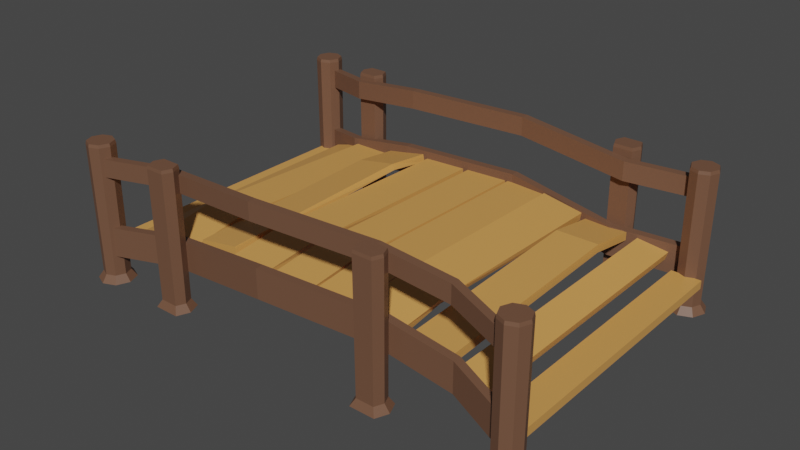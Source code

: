 # Source: PUENTE.blend  (saved by Blender 2.83.19; exported with 4.5.12 LTS)
import bpy
from mathutils import Matrix  # noqa: F401  (used for matrix-valued properties, if any)

bpy.ops.wm.read_factory_settings(use_empty=True)
scene = bpy.context.scene
scene.name = 'Scene'

# ---- collections
col_collection = bpy.data.collections.new('Collection'); scene.collection.children.link(col_collection)

# ---- materials (node trees are filled in below, after node groups)
mat_tablones = bpy.data.materials.new('tablones')
mat_tablones.alpha_threshold = 0.0
mat_tablones.use_transparent_shadow = False
mat_tablones.line_color = (0.0, 0.0, 0.0, 1.0)
mat_madera = bpy.data.materials.new('MADERA')
mat_madera.use_transparent_shadow = False

# ---- material node trees
mat_tablones.use_nodes = True; mat_tablones.node_tree.nodes.clear()
_N = mat_tablones.node_tree.nodes; _L = mat_tablones.node_tree.links
n0 = _N.new('ShaderNodeOutputMaterial'); n0.name = 'Material Output'; n0.location = (300, 300)
n1 = _N.new('ShaderNodeBsdfPrincipled'); n1.name = 'Principled BSDF'; n1.location = (10, 300)
n1.distribution = 'GGX'
n1.subsurface_method = 'BURLEY'
n1.inputs[0].default_value = (0.6795, 0.3278, 0.08866, 1.0)
n1.inputs[2].default_value = 0.4
n1.inputs[3].default_value = 1.45
n1.inputs[27].default_value = (0.0, 0.0, 0.0, 1.0)
n1.inputs[28].default_value = 1.0
_L.new(n1.outputs[0], n0.inputs[0])
n0.is_active_output = True
mat_madera.use_nodes = True; mat_madera.node_tree.nodes.clear()
_N = mat_madera.node_tree.nodes; _L = mat_madera.node_tree.links
n0 = _N.new('ShaderNodeBsdfPrincipled'); n0.name = 'Principled BSDF'; n0.location = (10, 300)
n0.distribution = 'GGX'
n0.subsurface_method = 'BURLEY'
n0.inputs[0].default_value = (0.1651, 0.08022, 0.04667, 1.0)
n0.inputs[3].default_value = 1.45
n0.inputs[27].default_value = (0.0, 0.0, 0.0, 1.0)
n0.inputs[28].default_value = 1.0
n1 = _N.new('ShaderNodeOutputMaterial'); n1.name = 'Material Output'; n1.location = (300, 300)
_L.new(n0.outputs[0], n1.inputs[0])
n1.is_active_output = True

# ---- world
world_world = bpy.data.worlds.new('World'); scene.world = world_world
world_world.use_nodes = True; world_world.node_tree.nodes.clear()
_N = world_world.node_tree.nodes; _L = world_world.node_tree.links
n0 = _N.new('ShaderNodeOutputWorld'); n0.name = 'World Output'; n0.location = (300, 300)
n1 = _N.new('ShaderNodeBackground'); n1.name = 'Background'; n1.location = (10, 300)
n1.inputs[0].default_value = (0.05088, 0.05088, 0.05088, 1.0)
_L.new(n1.outputs[0], n0.inputs[0])
n0.is_active_output = True
world_world.color = (0.05088, 0.05088, 0.05088)
world_world.use_sun_shadow = False
world_world.sun_shadow_jitter_overblur = 0.0

# ---- meshes
me_cylinder_001 = bpy.data.meshes.new('Cylinder.001')
me_cylinder_001.from_pydata([(1.165e-09, 0.1417, -0.545), (0.0, 0.1, 0.545), (0.1002, 0.1002, -0.545), (0.07071, 0.07071, 0.545), (0.1417, -6.194e-09, -0.545), (0.1, -4.371e-09, 0.545), (0.1002, -0.1002, -0.545), (0.07071, -0.07071, 0.545), (-1.122e-08, -0.1417, -0.545), (-8.742e-09, -0.1, 0.545), (-0.1002, -0.1002, -0.545), (-0.07071, -0.07071, 0.545), (-0.1417, 1.69e-09, -0.545), (-0.1, 1.192e-09, 0.545), (-0.1002, 0.1002, -0.545), (-0.07071, 0.07071, 0.545), (0.0, 0.1, -0.4876), (0.07071, 0.07071, -0.4876), (0.1, -4.371e-09, -0.4876), (0.07071, -0.07071, -0.4876), (-8.742e-09, -0.1, -0.4876), (-0.07071, -0.07071, -0.4876), (-0.1, 1.192e-09, -0.4876), (-0.07071, 0.07071, -0.4876), (1.491e-10, 0.1053, 0.5208), (0.07448, 0.07448, 0.5208), (0.1053, -4.604e-09, 0.5208), (0.07448, -0.07448, 0.5208), (-9.06e-09, -0.1053, 0.5208), (-0.07448, -0.07448, 0.5208), (-0.1053, 1.256e-09, 0.5208), (-0.07448, 0.07448, 0.5208), (3.44, 2.431, -0.545), (3.44, 2.39, 0.545), (3.541, 2.39, -0.545), (3.511, 2.36, 0.545), (3.582, 2.29, -0.545), (3.54, 2.29, 0.545), (3.541, 2.189, -0.545), (3.511, 2.219, 0.545), (3.44, 2.148, -0.545), (3.44, 2.19, 0.545), (3.34, 2.189, -0.545), (3.37, 2.219, 0.545), (3.299, 2.29, -0.545), (3.34, 2.29, 0.545), (3.34, 2.39, -0.545), (3.37, 2.36, 0.545), (3.44, 2.39, -0.4876), (3.511, 2.36, -0.4876), (3.54, 2.29, -0.4876), (3.511, 2.219, -0.4876), (3.44, 2.19, -0.4876), (3.37, 2.219, -0.4876), (3.34, 2.29, -0.4876), (3.37, 2.36, -0.4876), (3.44, 2.395, 0.5208), (3.515, 2.364, 0.5208), (3.546, 2.29, 0.5208), (3.515, 2.215, 0.5208), (3.44, 2.184, 0.5208), (3.366, 2.215, 0.5208), (3.335, 2.29, 0.5208), (3.366, 2.364, 0.5208), (3.526, 0.1, -0.545), (3.526, 0.05831, 0.545), (3.626, 0.05851, -0.545), (3.597, 0.02902, 0.545), (3.668, -0.04169, -0.545), (3.626, -0.04169, 0.545), (3.626, -0.1419, -0.545), (3.597, -0.1124, 0.545), (3.526, -0.1834, -0.545), (3.526, -0.1417, 0.545), (3.426, -0.1419, -0.545), (3.455, -0.1124, 0.545), (3.384, -0.04169, -0.545), (3.426, -0.04169, 0.545), (3.426, 0.05851, -0.545), (3.455, 0.02902, 0.545), (3.526, 0.05831, -0.4876), (3.597, 0.02902, -0.4876), (3.626, -0.04169, -0.4876), (3.597, -0.1124, -0.4876), (3.526, -0.1417, -0.4876), (3.455, -0.1124, -0.4876), (3.426, -0.04169, -0.4876), (3.455, 0.02902, -0.4876), (3.526, 0.06364, 0.5208), (3.6, 0.03279, 0.5208), (3.631, -0.04169, 0.5208), (3.6, -0.1162, 0.5208), (3.526, -0.147, 0.5208), (3.452, -0.1162, 0.5208), (3.421, -0.04169, 0.5208), (3.452, 0.03279, 0.5208), (0.9758, 2.237, -0.1752), (0.9758, 2.173, -0.1752), (3.406, 2.376, -0.3322), (3.406, 2.312, -0.3322), (0.9758, 2.237, 0.05356), (0.9758, 2.173, 0.05356), (3.406, 2.376, -0.1035), (3.406, 2.312, -0.1035), (2.839, 2.173, -0.05721), (2.839, 2.237, -0.286), (2.839, 2.237, -0.05721), (2.839, 2.173, -0.286), (1.945, 2.315, 0.06045), (1.945, 2.251, -0.1683), (1.945, 2.251, 0.06045), (1.945, 2.315, -0.1683), (0.413, 2.173, -0.2553), (0.413, 2.173, -0.02654), (0.413, 2.237, -0.2553), (0.413, 2.237, -0.02654), (-0.07946, 2.352, -0.3322), (-0.07946, 2.352, -0.1035), (-0.07946, 2.416, -0.3322), (-0.07946, 2.416, -0.1035), (1.044, 2.229, 0.3921), (1.044, 2.165, 0.3921), (3.474, 2.368, 0.292), (3.474, 2.304, 0.292), (1.044, 2.229, 0.5379), (1.044, 2.165, 0.5379), (3.474, 2.368, 0.4378), (3.474, 2.304, 0.4378), (2.907, 2.165, 0.4673), (2.907, 2.229, 0.3215), (2.907, 2.229, 0.4673), (2.907, 2.165, 0.3215), (2.013, 2.306, 0.5423), (2.013, 2.242, 0.3965), (2.013, 2.242, 0.5423), (2.013, 2.306, 0.3965), (0.481, 2.165, 0.3411), (0.481, 2.165, 0.4868), (0.481, 2.229, 0.3411), (0.481, 2.229, 0.4868), (-0.01145, 2.344, 0.292), (-0.01145, 2.344, 0.4378), (-0.01145, 2.408, 0.292), (-0.01145, 2.408, 0.4378), (2.482, 0.08196, -0.1752), (2.482, 0.146, -0.1752), (0.05209, -0.05749, -0.3322), (0.05209, 0.00654, -0.3322), (2.482, 0.08196, 0.05356), (2.482, 0.146, 0.05356), (0.05209, -0.05749, -0.1035), (0.05209, 0.00654, -0.1035), (0.6194, 0.146, -0.05721), (0.6194, 0.08196, -0.286), (0.6194, 0.08196, -0.05721), (0.6194, 0.146, -0.286), (1.513, 0.004055, 0.06045), (1.513, 0.06808, -0.1683), (1.513, 0.06808, 0.06045), (1.513, 0.004055, -0.1683), (3.045, 0.146, -0.2553), (3.045, 0.146, -0.02654), (3.045, 0.08196, -0.2553), (3.045, 0.08196, -0.02654), (3.538, -0.03342, -0.3322), (3.538, -0.03342, -0.1035), (3.538, -0.09745, -0.3322), (3.538, -0.09745, -0.1035), (2.461, 0.07318, 0.3916), (2.461, 0.1372, 0.3916), (0.03067, -0.06626, 0.2978), (0.03067, -0.002237, 0.2978), (2.461, 0.07318, 0.5283), (2.461, 0.1372, 0.5283), (0.03067, -0.06626, 0.4345), (0.03067, -0.002237, 0.4345), (0.598, 0.1372, 0.4621), (0.598, 0.07318, 0.3254), (0.598, 0.07318, 0.4621), (0.598, 0.1372, 0.3254), (1.491, -0.004722, 0.5325), (1.491, 0.0593, 0.3957), (1.491, 0.0593, 0.5325), (1.491, -0.004722, 0.3957), (3.024, 0.1372, 0.3437), (3.024, 0.1372, 0.4805), (3.024, 0.07318, 0.3437), (3.024, 0.07318, 0.4805), (3.516, -0.0422, 0.2978), (3.516, -0.0422, 0.4345), (3.516, -0.1062, 0.2978), (3.516, -0.1062, 0.4345), (-0.01374, 2.49, -0.545), (-0.01374, 2.448, 0.545), (0.08646, 2.449, -0.545), (0.05697, 2.419, 0.545), (0.128, 2.348, -0.545), (0.08626, 2.348, 0.545), (0.08646, 2.248, -0.545), (0.05697, 2.278, 0.545), (-0.01374, 2.207, -0.545), (-0.01374, 2.248, 0.545), (-0.1139, 2.248, -0.545), (-0.08445, 2.278, 0.545), (-0.1554, 2.348, -0.545), (-0.1137, 2.348, 0.545), (-0.1139, 2.449, -0.545), (-0.08445, 2.419, 0.545), (-0.01374, 2.448, -0.4876), (0.05697, 2.419, -0.4876), (0.08626, 2.348, -0.4876), (0.05697, 2.278, -0.4876), (-0.01374, 2.248, -0.4876), (-0.08445, 2.278, -0.4876), (-0.1137, 2.348, -0.4876), (-0.08445, 2.419, -0.4876), (-0.01374, 2.454, 0.5208), (0.06075, 2.423, 0.5208), (0.0916, 2.348, 0.5208), (0.06075, 2.274, 0.5208), (-0.01374, 2.243, 0.5208), (-0.08822, 2.274, 0.5208), (-0.1191, 2.348, 0.5208), (-0.08822, 2.423, 0.5208), (2.594, 0.1016, -0.545), (2.565, 0.07207, 0.545), (2.636, 0.001359, -0.545), (2.594, 0.001359, 0.545), (2.594, -0.09884, -0.545), (2.565, -0.06935, 0.545), (2.394, -0.09884, -0.545), (2.423, -0.06935, 0.545), (2.352, 0.001359, -0.545), (2.394, 0.001359, 0.545), (2.394, 0.1016, -0.545), (2.423, 0.07207, 0.545), (2.565, 0.07207, -0.4876), (2.594, 0.001359, -0.4876), (2.565, -0.06935, -0.4876), (2.423, -0.06935, -0.4876), (2.394, 0.001359, -0.4876), (2.423, 0.07207, -0.4876), (2.568, 0.07584, 0.5208), (2.599, 0.001359, 0.5208), (2.568, -0.07312, 0.5208), (2.419, -0.07312, 0.5208), (2.388, 0.001359, 0.5208), (2.419, 0.07584, 0.5208), (2.951, 2.412, -0.545), (2.922, 2.382, 0.545), (2.993, 2.312, -0.545), (2.951, 2.312, 0.545), (2.951, 2.211, -0.545), (2.922, 2.241, 0.545), (2.751, 2.211, -0.545), (2.78, 2.241, 0.545), (2.709, 2.312, -0.545), (2.751, 2.312, 0.545), (2.751, 2.412, -0.545), (2.78, 2.382, 0.545), (2.922, 2.382, -0.4876), (2.951, 2.312, -0.4876), (2.922, 2.241, -0.4876), (2.78, 2.241, -0.4876), (2.751, 2.312, -0.4876), (2.78, 2.382, -0.4876), (2.925, 2.386, 0.5208), (2.956, 2.312, 0.5208), (2.925, 2.237, 0.5208), (2.776, 2.237, 0.5208), (2.746, 2.312, 0.5208), (2.776, 2.386, 0.5208), (0.7684, 0.1016, -0.545), (0.7389, 0.07207, 0.545), (0.8099, 0.001359, -0.545), (0.7682, 0.001359, 0.545), (0.7684, -0.09884, -0.545), (0.7389, -0.06935, 0.545), (0.568, -0.09884, -0.545), (0.5975, -0.06935, 0.545), (0.5265, 0.001359, -0.545), (0.5682, 0.001359, 0.545), (0.568, 0.1016, -0.545), (0.5975, 0.07207, 0.545), (0.7389, 0.07207, -0.4876), (0.7682, 0.001359, -0.4876), (0.7389, -0.06935, -0.4876), (0.5975, -0.06935, -0.4876), (0.5682, 0.001359, -0.4876), (0.5975, 0.07207, -0.4876), (0.7427, 0.07584, 0.5208), (0.7735, 0.001359, 0.5208), (0.7427, -0.07312, 0.5208), (0.5937, -0.07312, 0.5208), (0.5628, 0.001359, 0.5208), (0.5937, 0.07584, 0.5208), (0.6286, 2.387, -0.545), (0.5991, 2.358, 0.545), (0.6701, 2.287, -0.545), (0.6284, 2.287, 0.545), (0.6286, 2.187, -0.545), (0.5991, 2.216, 0.545), (0.4282, 2.187, -0.545), (0.4576, 2.216, 0.545), (0.3866, 2.287, -0.545), (0.4284, 2.287, 0.545), (0.4282, 2.387, -0.545), (0.4576, 2.358, 0.545), (0.5991, 2.358, -0.4876), (0.6284, 2.287, -0.4876), (0.5991, 2.216, -0.4876), (0.4576, 2.216, -0.4876), (0.4284, 2.287, -0.4876), (0.4576, 2.358, -0.4876), (0.6028, 2.361, 0.5208), (0.6337, 2.287, 0.5208), (0.6028, 2.213, 0.5208), (0.4539, 2.213, 0.5208), (0.423, 2.287, 0.5208), (0.4539, 2.361, 0.5208)], [], [(24, 1, 3, 25), (25, 3, 5, 26), (26, 5, 7, 27), (27, 7, 9, 28), (28, 9, 11, 29), (29, 11, 13, 30), (3, 1, 15, 13, 11, 9, 7, 5), (30, 13, 15, 31), (31, 15, 1, 24), (0, 2, 4, 6, 8, 10, 12, 14), (14, 23, 16, 0), (12, 22, 23, 14), (10, 21, 22, 12), (8, 20, 21, 10), (6, 19, 20, 8), (4, 18, 19, 6), (2, 17, 18, 4), (0, 16, 17, 2), (23, 31, 24, 16), (22, 30, 31, 23), (21, 29, 30, 22), (20, 28, 29, 21), (19, 27, 28, 20), (18, 26, 27, 19), (17, 25, 26, 18), (16, 24, 25, 17), (56, 33, 35, 57), (57, 35, 37, 58), (58, 37, 39, 59), (59, 39, 41, 60), (60, 41, 43, 61), (61, 43, 45, 62), (35, 33, 47, 45, 43, 41, 39, 37), (62, 45, 47, 63), (63, 47, 33, 56), (32, 34, 36, 38, 40, 42, 44, 46), (46, 55, 48, 32), (44, 54, 55, 46), (42, 53, 54, 44), (40, 52, 53, 42), (38, 51, 52, 40), (36, 50, 51, 38), (34, 49, 50, 36), (32, 48, 49, 34), (55, 63, 56, 48), (54, 62, 63, 55), (53, 61, 62, 54), (52, 60, 61, 53), (51, 59, 60, 52), (50, 58, 59, 51), (49, 57, 58, 50), (48, 56, 57, 49), (88, 65, 67, 89), (89, 67, 69, 90), (90, 69, 71, 91), (91, 71, 73, 92), (92, 73, 75, 93), (93, 75, 77, 94), (67, 65, 79, 77, 75, 73, 71, 69), (94, 77, 79, 95), (95, 79, 65, 88), (64, 66, 68, 70, 72, 74, 76, 78), (78, 87, 80, 64), (76, 86, 87, 78), (74, 85, 86, 76), (72, 84, 85, 74), (70, 83, 84, 72), (68, 82, 83, 70), (66, 81, 82, 68), (64, 80, 81, 66), (87, 95, 88, 80), (86, 94, 95, 87), (85, 93, 94, 86), (84, 92, 93, 85), (83, 91, 92, 84), (82, 90, 91, 83), (81, 89, 90, 82), (80, 88, 89, 81), (105, 106, 102, 98), (99, 98, 102, 103), (110, 108, 100, 101), (104, 107, 99, 103), (107, 105, 98, 99), (101, 100, 115, 113), (109, 111, 105, 107), (110, 109, 107, 104), (103, 102, 106, 104), (111, 108, 106, 105), (96, 100, 108, 111), (101, 97, 109, 110), (97, 96, 111, 109), (104, 106, 108, 110), (115, 114, 118, 119), (97, 101, 113, 112), (100, 96, 114, 115), (96, 97, 112, 114), (117, 119, 118, 116), (114, 112, 116, 118), (113, 115, 119, 117), (112, 113, 117, 116), (129, 130, 126, 122), (123, 122, 126, 127), (134, 132, 124, 125), (128, 131, 123, 127), (131, 129, 122, 123), (125, 124, 139, 137), (133, 135, 129, 131), (134, 133, 131, 128), (127, 126, 130, 128), (135, 132, 130, 129), (120, 124, 132, 135), (125, 121, 133, 134), (121, 120, 135, 133), (128, 130, 132, 134), (139, 138, 142, 143), (121, 125, 137, 136), (124, 120, 138, 139), (120, 121, 136, 138), (141, 143, 142, 140), (138, 136, 140, 142), (137, 139, 143, 141), (136, 137, 141, 140), (153, 154, 150, 146), (147, 146, 150, 151), (158, 156, 148, 149), (152, 155, 147, 151), (155, 153, 146, 147), (149, 148, 163, 161), (157, 159, 153, 155), (158, 157, 155, 152), (151, 150, 154, 152), (159, 156, 154, 153), (144, 148, 156, 159), (149, 145, 157, 158), (145, 144, 159, 157), (152, 154, 156, 158), (163, 162, 166, 167), (145, 149, 161, 160), (148, 144, 162, 163), (144, 145, 160, 162), (165, 167, 166, 164), (162, 160, 164, 166), (161, 163, 167, 165), (160, 161, 165, 164), (177, 178, 174, 170), (171, 170, 174, 175), (182, 180, 172, 173), (176, 179, 171, 175), (179, 177, 170, 171), (173, 172, 187, 185), (181, 183, 177, 179), (182, 181, 179, 176), (175, 174, 178, 176), (183, 180, 178, 177), (168, 172, 180, 183), (173, 169, 181, 182), (169, 168, 183, 181), (176, 178, 180, 182), (187, 186, 190, 191), (169, 173, 185, 184), (172, 168, 186, 187), (168, 169, 184, 186), (189, 191, 190, 188), (186, 184, 188, 190), (185, 187, 191, 189), (184, 185, 189, 188), (216, 193, 195, 217), (217, 195, 197, 218), (218, 197, 199, 219), (219, 199, 201, 220), (220, 201, 203, 221), (221, 203, 205, 222), (195, 193, 207, 205, 203, 201, 199, 197), (222, 205, 207, 223), (223, 207, 193, 216), (192, 194, 196, 198, 200, 202, 204, 206), (206, 215, 208, 192), (204, 214, 215, 206), (202, 213, 214, 204), (200, 212, 213, 202), (198, 211, 212, 200), (196, 210, 211, 198), (194, 209, 210, 196), (192, 208, 209, 194), (215, 223, 216, 208), (214, 222, 223, 215), (213, 221, 222, 214), (212, 220, 221, 213), (211, 219, 220, 212), (210, 218, 219, 211), (209, 217, 218, 210), (208, 216, 217, 209), (241, 236, 224, 234), (242, 225, 227, 243), (243, 227, 229, 244), (247, 235, 225, 242), (245, 231, 233, 246), (225, 235, 233, 231, 229, 227), (246, 233, 235, 247), (224, 226, 228, 230, 232, 234), (247, 242, 236, 241), (232, 240, 241, 234), (230, 239, 240, 232), (238, 244, 245, 239), (226, 237, 238, 228), (224, 236, 237, 226), (240, 246, 247, 241), (239, 245, 246, 240), (229, 231, 245, 244), (237, 243, 244, 238), (236, 242, 243, 237), (228, 238, 239, 230), (265, 260, 248, 258), (266, 249, 251, 267), (267, 251, 253, 268), (271, 259, 249, 266), (269, 255, 257, 270), (249, 259, 257, 255, 253, 251), (270, 257, 259, 271), (248, 250, 252, 254, 256, 258), (271, 266, 260, 265), (256, 264, 265, 258), (254, 263, 264, 256), (262, 268, 269, 263), (250, 261, 262, 252), (248, 260, 261, 250), (264, 270, 271, 265), (263, 269, 270, 264), (253, 255, 269, 268), (261, 267, 268, 262), (260, 266, 267, 261), (252, 262, 263, 254), (289, 284, 272, 282), (290, 273, 275, 291), (291, 275, 277, 292), (295, 283, 273, 290), (293, 279, 281, 294), (273, 283, 281, 279, 277, 275), (294, 281, 283, 295), (272, 274, 276, 278, 280, 282), (295, 290, 284, 289), (280, 288, 289, 282), (278, 287, 288, 280), (286, 292, 293, 287), (274, 285, 286, 276), (272, 284, 285, 274), (288, 294, 295, 289), (287, 293, 294, 288), (277, 279, 293, 292), (285, 291, 292, 286), (284, 290, 291, 285), (276, 286, 287, 278), (313, 308, 296, 306), (314, 297, 299, 315), (315, 299, 301, 316), (319, 307, 297, 314), (317, 303, 305, 318), (297, 307, 305, 303, 301, 299), (318, 305, 307, 319), (296, 298, 300, 302, 304, 306), (319, 314, 308, 313), (304, 312, 313, 306), (302, 311, 312, 304), (310, 316, 317, 311), (298, 309, 310, 300), (296, 308, 309, 298), (312, 318, 319, 313), (311, 317, 318, 312), (301, 303, 317, 316), (309, 315, 316, 310), (308, 314, 315, 309), (300, 310, 311, 302)])
me_cylinder_001.polygons.foreach_set('material_index', [1, 1, 1, 1, 1, 1, 1, 1, 1, 1, 1, 1, 1, 1, 1, 1, 1, 1, 1, 1, 1, 1, 1, 1, 1, 1, 1, 1, 1, 1, 1, 1, 1, 1, 1, 1, 1, 1, 1, 1, 1, 1, 1, 1, 1, 1, 1, 1, 1, 1, 1, 1, 1, 1, 1, 1, 1, 1, 1, 1, 1, 1, 1, 1, 1, 1, 1, 1, 1, 1, 1, 1, 1, 1, 1, 1, 1, 1, 1, 1, 1, 1, 1, 1, 1, 1, 1, 1, 1, 1, 1, 1, 1, 1, 1, 1, 1, 1, 1, 1, 1, 1, 1, 1, 1, 1, 1, 1, 1, 1, 1, 1, 1, 1, 1, 1, 1, 1, 1, 1, 1, 1, 1, 1, 1, 1, 1, 1, 1, 1, 1, 1, 1, 1, 1, 1, 1, 1, 1, 1, 1, 1, 1, 1, 1, 1, 1, 1, 1, 1, 1, 1, 1, 1, 1, 1, 1, 1, 1, 1, 1, 1, 1, 1, 1, 1, 1, 1, 1, 1, 1, 1, 1, 1, 1, 1, 1, 1, 1, 1, 1, 1, 1, 1, 1, 1, 1, 1, 1, 1, 1, 1, 1, 1, 1, 1, 1, 1, 1, 1, 1, 1, 1, 1, 1, 1, 1, 1, 1, 1, 1, 1, 1, 1, 1, 1, 1, 1, 1, 1, 1, 1, 1, 1, 1, 1, 1, 1, 1, 1, 1, 1, 1, 1, 1, 1, 1, 1, 1, 1, 1, 1, 1, 1, 1, 1, 1, 1, 1, 1, 1, 1, 1, 1, 1, 1, 1, 1, 1, 1, 1, 1, 1, 1, 1, 1, 1, 1, 1, 1, 1, 1])
_uv = me_cylinder_001.uv_layers.new(name='UVMap')
_uv.uv.foreach_set('vector', [1.0, 0.9889, 1.0, 1.0, 0.875, 1.0, 0.875, 0.9889, 0.875, 0.9889, 0.875, 1.0, 0.75, 1.0, 0.75, 0.9889, 0.75, 0.9889, 0.75, 1.0, 0.625, 1.0, 0.625, 0.9889, 0.625, 0.9889, 0.625, 1.0, 0.5, 1.0, 0.5, 0.9889, 0.5, 0.9889, 0.5, 1.0, 0.375, 1.0, 0.375, 0.9889, 0.375, 0.9889, 0.375, 1.0, 0.25, 1.0, 0.25, 0.9889, 0.4197, 0.4197, 0.25, 0.49, 0.08029, 0.4197, 0.01, 0.25, 0.08029, 0.08029, 0.25, 0.01, 0.4197, 0.08029, 0.49, 0.25, 0.25, 0.9889, 0.25, 1.0, 0.125, 1.0, 0.125, 0.9889, 0.125, 0.9889, 0.125, 1.0, 0.0, 1.0, 0.0, 0.9889, 0.75, 0.49, 0.9197, 0.4197, 0.99, 0.25, 0.9197, 0.08029, 0.75, 0.01, 0.5803, 0.08029, 0.51, 0.25, 0.5803, 0.4197, 0.125, 0.5, 0.125, 0.5264, 0.0, 0.5264, 0.0, 0.5, 0.25, 0.5, 0.25, 0.5264, 0.125, 0.5264, 0.125, 0.5, 0.375, 0.5, 0.375, 0.5264, 0.25, 0.5264, 0.25, 0.5, 0.5, 0.5, 0.5, 0.5264, 0.375, 0.5264, 0.375, 0.5, 0.625, 0.5, 0.625, 0.5264, 0.5, 0.5264, 0.5, 0.5, 0.75, 0.5, 0.75, 0.5264, 0.625, 0.5264, 0.625, 0.5, 0.875, 0.5, 0.875, 0.5264, 0.75, 0.5264, 0.75, 0.5, 1.0, 0.5, 1.0, 0.5264, 0.875, 0.5264, 0.875, 0.5, 0.125, 0.5264, 0.125, 0.9889, 0.0, 0.9889, 0.0, 0.5264, 0.25, 0.5264, 0.25, 0.9889, 0.125, 0.9889, 0.125, 0.5264, 0.375, 0.5264, 0.375, 0.9889, 0.25, 0.9889, 0.25, 0.5264, 0.5, 0.5264, 0.5, 0.9889, 0.375, 0.9889, 0.375, 0.5264, 0.625, 0.5264, 0.625, 0.9889, 0.5, 0.9889, 0.5, 0.5264, 0.75, 0.5264, 0.75, 0.9889, 0.625, 0.9889, 0.625, 0.5264, 0.875, 0.5264, 0.875, 0.9889, 0.75, 0.9889, 0.75, 0.5264, 1.0, 0.5264, 1.0, 0.9889, 0.875, 0.9889, 0.875, 0.5264, 1.0, 0.9889, 1.0, 1.0, 0.875, 1.0, 0.875, 0.9889, 0.875, 0.9889, 0.875, 1.0, 0.75, 1.0, 0.75, 0.9889, 0.75, 0.9889, 0.75, 1.0, 0.625, 1.0, 0.625, 0.9889, 0.625, 0.9889, 0.625, 1.0, 0.5, 1.0, 0.5, 0.9889, 0.5, 0.9889, 0.5, 1.0, 0.375, 1.0, 0.375, 0.9889, 0.375, 0.9889, 0.375, 1.0, 0.25, 1.0, 0.25, 0.9889, 0.4197, 0.4197, 0.25, 0.49, 0.08029, 0.4197, 0.01, 0.25, 0.08029, 0.08029, 0.25, 0.01, 0.4197, 0.08029, 0.49, 0.25, 0.25, 0.9889, 0.25, 1.0, 0.125, 1.0, 0.125, 0.9889, 0.125, 0.9889, 0.125, 1.0, 0.0, 1.0, 0.0, 0.9889, 0.75, 0.49, 0.9197, 0.4197, 0.99, 0.25, 0.9197, 0.08029, 0.75, 0.01, 0.5803, 0.08029, 0.51, 0.25, 0.5803, 0.4197, 0.125, 0.5, 0.125, 0.5264, 0.0, 0.5264, 0.0, 0.5, 0.25, 0.5, 0.25, 0.5264, 0.125, 0.5264, 0.125, 0.5, 0.375, 0.5, 0.375, 0.5264, 0.25, 0.5264, 0.25, 0.5, 0.5, 0.5, 0.5, 0.5264, 0.375, 0.5264, 0.375, 0.5, 0.625, 0.5, 0.625, 0.5264, 0.5, 0.5264, 0.5, 0.5, 0.75, 0.5, 0.75, 0.5264, 0.625, 0.5264, 0.625, 0.5, 0.875, 0.5, 0.875, 0.5264, 0.75, 0.5264, 0.75, 0.5, 1.0, 0.5, 1.0, 0.5264, 0.875, 0.5264, 0.875, 0.5, 0.125, 0.5264, 0.125, 0.9889, 0.0, 0.9889, 0.0, 0.5264, 0.25, 0.5264, 0.25, 0.9889, 0.125, 0.9889, 0.125, 0.5264, 0.375, 0.5264, 0.375, 0.9889, 0.25, 0.9889, 0.25, 0.5264, 0.5, 0.5264, 0.5, 0.9889, 0.375, 0.9889, 0.375, 0.5264, 0.625, 0.5264, 0.625, 0.9889, 0.5, 0.9889, 0.5, 0.5264, 0.75, 0.5264, 0.75, 0.9889, 0.625, 0.9889, 0.625, 0.5264, 0.875, 0.5264, 0.875, 0.9889, 0.75, 0.9889, 0.75, 0.5264, 1.0, 0.5264, 1.0, 0.9889, 0.875, 0.9889, 0.875, 0.5264, 1.0, 0.9889, 1.0, 1.0, 0.875, 1.0, 0.875, 0.9889, 0.875, 0.9889, 0.875, 1.0, 0.75, 1.0, 0.75, 0.9889, 0.75, 0.9889, 0.75, 1.0, 0.625, 1.0, 0.625, 0.9889, 0.625, 0.9889, 0.625, 1.0, 0.5, 1.0, 0.5, 0.9889, 0.5, 0.9889, 0.5, 1.0, 0.375, 1.0, 0.375, 0.9889, 0.375, 0.9889, 0.375, 1.0, 0.25, 1.0, 0.25, 0.9889, 0.4197, 0.4197, 0.25, 0.49, 0.08029, 0.4197, 0.01, 0.25, 0.08029, 0.08029, 0.25, 0.01, 0.4197, 0.08029, 0.49, 0.25, 0.25, 0.9889, 0.25, 1.0, 0.125, 1.0, 0.125, 0.9889, 0.125, 0.9889, 0.125, 1.0, 0.0, 1.0, 0.0, 0.9889, 0.75, 0.49, 0.9197, 0.4197, 0.99, 0.25, 0.9197, 0.08029, 0.75, 0.01, 0.5803, 0.08029, 0.51, 0.25, 0.5803, 0.4197, 0.125, 0.5, 0.125, 0.5264, 0.0, 0.5264, 0.0, 0.5, 0.25, 0.5, 0.25, 0.5264, 0.125, 0.5264, 0.125, 0.5, 0.375, 0.5, 0.375, 0.5264, 0.25, 0.5264, 0.25, 0.5, 0.5, 0.5, 0.5, 0.5264, 0.375, 0.5264, 0.375, 0.5, 0.625, 0.5, 0.625, 0.5264, 0.5, 0.5264, 0.5, 0.5, 0.75, 0.5, 0.75, 0.5264, 0.625, 0.5264, 0.625, 0.5, 0.875, 0.5, 0.875, 0.5264, 0.75, 0.5264, 0.75, 0.5, 1.0, 0.5, 1.0, 0.5264, 0.875, 0.5264, 0.875, 0.5, 0.125, 0.5264, 0.125, 0.9889, 0.0, 0.9889, 0.0, 0.5264, 0.25, 0.5264, 0.25, 0.9889, 0.125, 0.9889, 0.125, 0.5264, 0.375, 0.5264, 0.375, 0.9889, 0.25, 0.9889, 0.25, 0.5264, 0.5, 0.5264, 0.5, 0.9889, 0.375, 0.9889, 0.375, 0.5264, 0.625, 0.5264, 0.625, 0.9889, 0.5, 0.9889, 0.5, 0.5264, 0.75, 0.5264, 0.75, 0.9889, 0.625, 0.9889, 0.625, 0.5264, 0.875, 0.5264, 0.875, 0.9889, 0.75, 0.9889, 0.75, 0.5264, 1.0, 0.5264, 1.0, 0.9889, 0.875, 0.9889, 0.875, 0.5264, 0.625, 0.6635, 0.875, 0.6635, 0.875, 0.75, 0.625, 0.75, 0.375, 0.75, 0.625, 0.75, 0.625, 1.0, 0.375, 1.0, 0.375, 0.1884, 0.625, 0.1884, 0.625, 0.25, 0.375, 0.25, 0.125, 0.6635, 0.375, 0.6635, 0.375, 0.75, 0.125, 0.75, 0.375, 0.6635, 0.625, 0.6635, 0.625, 0.75, 0.375, 0.75, 0.375, 0.25, 0.625, 0.25, 0.625, 0.25, 0.375, 0.25, 0.375, 0.5616, 0.625, 0.5616, 0.625, 0.6635, 0.375, 0.6635, 0.125, 0.5616, 0.375, 0.5616, 0.375, 0.6635, 0.125, 0.6635, 0.375, 0.0, 0.625, 0.0, 0.625, 0.08646, 0.375, 0.08646, 0.625, 0.5616, 0.875, 0.5616, 0.875, 0.6635, 0.625, 0.6635, 0.625, 0.5, 0.875, 0.5, 0.875, 0.5616, 0.625, 0.5616, 0.125, 0.5, 0.375, 0.5, 0.375, 0.5616, 0.125, 0.5616, 0.375, 0.5, 0.625, 0.5, 0.625, 0.5616, 0.375, 0.5616, 0.375, 0.08646, 0.625, 0.08646, 0.625, 0.1884, 0.375, 0.1884, 0.875, 0.5, 0.625, 0.5, 0.625, 0.5, 0.875, 0.5, 0.375, 0.5, 0.125, 0.5, 0.125, 0.5, 0.375, 0.5, 0.875, 0.5, 0.625, 0.5, 0.625, 0.5, 0.875, 0.5, 0.625, 0.5, 0.375, 0.5, 0.375, 0.5, 0.625, 0.5, 0.375, 0.25, 0.625, 0.25, 0.625, 0.5, 0.375, 0.5, 0.625, 0.5, 0.375, 0.5, 0.375, 0.5, 0.625, 0.5, 0.375, 0.25, 0.625, 0.25, 0.625, 0.25, 0.375, 0.25, 0.375, 0.5, 0.125, 0.5, 0.125, 0.5, 0.375, 0.5, 0.625, 0.6635, 0.875, 0.6635, 0.875, 0.75, 0.625, 0.75, 0.375, 0.75, 0.625, 0.75, 0.625, 1.0, 0.375, 1.0, 0.375, 0.1884, 0.625, 0.1884, 0.625, 0.25, 0.375, 0.25, 0.125, 0.6635, 0.375, 0.6635, 0.375, 0.75, 0.125, 0.75, 0.375, 0.6635, 0.625, 0.6635, 0.625, 0.75, 0.375, 0.75, 0.375, 0.25, 0.625, 0.25, 0.625, 0.25, 0.375, 0.25, 0.375, 0.5616, 0.625, 0.5616, 0.625, 0.6635, 0.375, 0.6635, 0.125, 0.5616, 0.375, 0.5616, 0.375, 0.6635, 0.125, 0.6635, 0.375, 0.0, 0.625, 0.0, 0.625, 0.08646, 0.375, 0.08646, 0.625, 0.5616, 0.875, 0.5616, 0.875, 0.6635, 0.625, 0.6635, 0.625, 0.5, 0.875, 0.5, 0.875, 0.5616, 0.625, 0.5616, 0.125, 0.5, 0.375, 0.5, 0.375, 0.5616, 0.125, 0.5616, 0.375, 0.5, 0.625, 0.5, 0.625, 0.5616, 0.375, 0.5616, 0.375, 0.08646, 0.625, 0.08646, 0.625, 0.1884, 0.375, 0.1884, 0.875, 0.5, 0.625, 0.5, 0.625, 0.5, 0.875, 0.5, 0.375, 0.5, 0.125, 0.5, 0.125, 0.5, 0.375, 0.5, 0.875, 0.5, 0.625, 0.5, 0.625, 0.5, 0.875, 0.5, 0.625, 0.5, 0.375, 0.5, 0.375, 0.5, 0.625, 0.5, 0.375, 0.25, 0.625, 0.25, 0.625, 0.5, 0.375, 0.5, 0.625, 0.5, 0.375, 0.5, 0.375, 0.5, 0.625, 0.5, 0.375, 0.25, 0.625, 0.25, 0.625, 0.25, 0.375, 0.25, 0.375, 0.5, 0.125, 0.5, 0.125, 0.5, 0.375, 0.5, 0.625, 0.6635, 0.875, 0.6635, 0.875, 0.75, 0.625, 0.75, 0.375, 0.75, 0.625, 0.75, 0.625, 1.0, 0.375, 1.0, 0.375, 0.1884, 0.625, 0.1884, 0.625, 0.25, 0.375, 0.25, 0.125, 0.6635, 0.375, 0.6635, 0.375, 0.75, 0.125, 0.75, 0.375, 0.6635, 0.625, 0.6635, 0.625, 0.75, 0.375, 0.75, 0.375, 0.25, 0.625, 0.25, 0.625, 0.25, 0.375, 0.25, 0.375, 0.5616, 0.625, 0.5616, 0.625, 0.6635, 0.375, 0.6635, 0.125, 0.5616, 0.375, 0.5616, 0.375, 0.6635, 0.125, 0.6635, 0.375, 0.0, 0.625, 0.0, 0.625, 0.08646, 0.375, 0.08646, 0.625, 0.5616, 0.875, 0.5616, 0.875, 0.6635, 0.625, 0.6635, 0.625, 0.5, 0.875, 0.5, 0.875, 0.5616, 0.625, 0.5616, 0.125, 0.5, 0.375, 0.5, 0.375, 0.5616, 0.125, 0.5616, 0.375, 0.5, 0.625, 0.5, 0.625, 0.5616, 0.375, 0.5616, 0.375, 0.08646, 0.625, 0.08646, 0.625, 0.1884, 0.375, 0.1884, 0.875, 0.5, 0.625, 0.5, 0.625, 0.5, 0.875, 0.5, 0.375, 0.5, 0.125, 0.5, 0.125, 0.5, 0.375, 0.5, 0.875, 0.5, 0.625, 0.5, 0.625, 0.5, 0.875, 0.5, 0.625, 0.5, 0.375, 0.5, 0.375, 0.5, 0.625, 0.5, 0.375, 0.25, 0.625, 0.25, 0.625, 0.5, 0.375, 0.5, 0.625, 0.5, 0.375, 0.5, 0.375, 0.5, 0.625, 0.5, 0.375, 0.25, 0.625, 0.25, 0.625, 0.25, 0.375, 0.25, 0.375, 0.5, 0.125, 0.5, 0.125, 0.5, 0.375, 0.5, 0.625, 0.6635, 0.875, 0.6635, 0.875, 0.75, 0.625, 0.75, 0.375, 0.75, 0.625, 0.75, 0.625, 1.0, 0.375, 1.0, 0.375, 0.1884, 0.625, 0.1884, 0.625, 0.25, 0.375, 0.25, 0.125, 0.6635, 0.375, 0.6635, 0.375, 0.75, 0.125, 0.75, 0.375, 0.6635, 0.625, 0.6635, 0.625, 0.75, 0.375, 0.75, 0.375, 0.25, 0.625, 0.25, 0.625, 0.25, 0.375, 0.25, 0.375, 0.5616, 0.625, 0.5616, 0.625, 0.6635, 0.375, 0.6635, 0.125, 0.5616, 0.375, 0.5616, 0.375, 0.6635, 0.125, 0.6635, 0.375, 0.0, 0.625, 0.0, 0.625, 0.08646, 0.375, 0.08646, 0.625, 0.5616, 0.875, 0.5616, 0.875, 0.6635, 0.625, 0.6635, 0.625, 0.5, 0.875, 0.5, 0.875, 0.5616, 0.625, 0.5616, 0.125, 0.5, 0.375, 0.5, 0.375, 0.5616, 0.125, 0.5616, 0.375, 0.5, 0.625, 0.5, 0.625, 0.5616, 0.375, 0.5616, 0.375, 0.08646, 0.625, 0.08646, 0.625, 0.1884, 0.375, 0.1884, 0.875, 0.5, 0.625, 0.5, 0.625, 0.5, 0.875, 0.5, 0.375, 0.5, 0.125, 0.5, 0.125, 0.5, 0.375, 0.5, 0.875, 0.5, 0.625, 0.5, 0.625, 0.5, 0.875, 0.5, 0.625, 0.5, 0.375, 0.5, 0.375, 0.5, 0.625, 0.5, 0.375, 0.25, 0.625, 0.25, 0.625, 0.5, 0.375, 0.5, 0.625, 0.5, 0.375, 0.5, 0.375, 0.5, 0.625, 0.5, 0.375, 0.25, 0.625, 0.25, 0.625, 0.25, 0.375, 0.25, 0.375, 0.5, 0.125, 0.5, 0.125, 0.5, 0.375, 0.5, 1.0, 0.9889, 1.0, 1.0, 0.875, 1.0, 0.875, 0.9889, 0.875, 0.9889, 0.875, 1.0, 0.75, 1.0, 0.75, 0.9889, 0.75, 0.9889, 0.75, 1.0, 0.625, 1.0, 0.625, 0.9889, 0.625, 0.9889, 0.625, 1.0, 0.5, 1.0, 0.5, 0.9889, 0.5, 0.9889, 0.5, 1.0, 0.375, 1.0, 0.375, 0.9889, 0.375, 0.9889, 0.375, 1.0, 0.25, 1.0, 0.25, 0.9889, 0.4197, 0.4197, 0.25, 0.49, 0.08029, 0.4197, 0.01, 0.25, 0.08029, 0.08029, 0.25, 0.01, 0.4197, 0.08029, 0.49, 0.25, 0.25, 0.9889, 0.25, 1.0, 0.125, 1.0, 0.125, 0.9889, 0.125, 0.9889, 0.125, 1.0, 0.0, 1.0, 0.0, 0.9889, 0.75, 0.49, 0.9197, 0.4197, 0.99, 0.25, 0.9197, 0.08029, 0.75, 0.01, 0.5803, 0.08029, 0.51, 0.25, 0.5803, 0.4197, 0.125, 0.5, 0.125, 0.5264, 0.0, 0.5264, 0.0, 0.5, 0.25, 0.5, 0.25, 0.5264, 0.125, 0.5264, 0.125, 0.5, 0.375, 0.5, 0.375, 0.5264, 0.25, 0.5264, 0.25, 0.5, 0.5, 0.5, 0.5, 0.5264, 0.375, 0.5264, 0.375, 0.5, 0.625, 0.5, 0.625, 0.5264, 0.5, 0.5264, 0.5, 0.5, 0.75, 0.5, 0.75, 0.5264, 0.625, 0.5264, 0.625, 0.5, 0.875, 0.5, 0.875, 0.5264, 0.75, 0.5264, 0.75, 0.5, 1.0, 0.5, 1.0, 0.5264, 0.875, 0.5264, 0.875, 0.5, 0.125, 0.5264, 0.125, 0.9889, 0.0, 0.9889, 0.0, 0.5264, 0.25, 0.5264, 0.25, 0.9889, 0.125, 0.9889, 0.125, 0.5264, 0.375, 0.5264, 0.375, 0.9889, 0.25, 0.9889, 0.25, 0.5264, 0.5, 0.5264, 0.5, 0.9889, 0.375, 0.9889, 0.375, 0.5264, 0.625, 0.5264, 0.625, 0.9889, 0.5, 0.9889, 0.5, 0.5264, 0.75, 0.5264, 0.75, 0.9889, 0.625, 0.9889, 0.625, 0.5264, 0.875, 0.5264, 0.875, 0.9889, 0.75, 0.9889, 0.75, 0.5264, 1.0, 0.5264, 1.0, 0.9889, 0.875, 0.9889, 0.875, 0.5264, 0.125, 0.5264, 0.875, 0.5264, 0.875, 0.5, 0.125, 0.5, 0.875, 0.9889, 0.875, 1.0, 0.75, 1.0, 0.75, 0.9889, 0.75, 0.9889, 0.75, 1.0, 0.625, 1.0, 0.625, 0.9889, 0.125, 0.9889, 0.125, 1.0, 0.875, 1.0, 0.875, 0.9889, 0.375, 0.9889, 0.375, 1.0, 0.25, 1.0, 0.25, 0.9889, 0.4197, 0.4197, 0.08029, 0.4197, 0.01, 0.25, 0.08029, 0.08029, 0.4197, 0.08029, 0.49, 0.25, 0.25, 0.9889, 0.25, 1.0, 0.125, 1.0, 0.125, 0.9889, 0.9197, 0.4197, 0.99, 0.25, 0.9197, 0.08029, 0.5803, 0.08029, 0.51, 0.25, 0.5803, 0.4197, 0.125, 0.9889, 0.875, 0.9889, 0.875, 0.5264, 0.125, 0.5264, 0.25, 0.5, 0.25, 0.5264, 0.125, 0.5264, 0.125, 0.5, 0.375, 0.5, 0.375, 0.5264, 0.25, 0.5264, 0.25, 0.5, 0.625, 0.5264, 0.625, 0.9889, 0.375, 0.9889, 0.375, 0.5264, 0.75, 0.5, 0.75, 0.5264, 0.625, 0.5264, 0.625, 0.5, 0.875, 0.5, 0.875, 0.5264, 0.75, 0.5264, 0.75, 0.5, 0.25, 0.5264, 0.25, 0.9889, 0.125, 0.9889, 0.125, 0.5264, 0.375, 0.5264, 0.375, 0.9889, 0.25, 0.9889, 0.25, 0.5264, 0.625, 1.0, 0.375, 1.0, 0.375, 0.9889, 0.625, 0.9889, 0.75, 0.5264, 0.75, 0.9889, 0.625, 0.9889, 0.625, 0.5264, 0.875, 0.5264, 0.875, 0.9889, 0.75, 0.9889, 0.75, 0.5264, 0.625, 0.5, 0.625, 0.5264, 0.375, 0.5264, 0.375, 0.5, 0.125, 0.5264, 0.875, 0.5264, 0.875, 0.5, 0.125, 0.5, 0.875, 0.9889, 0.875, 1.0, 0.75, 1.0, 0.75, 0.9889, 0.75, 0.9889, 0.75, 1.0, 0.625, 1.0, 0.625, 0.9889, 0.125, 0.9889, 0.125, 1.0, 0.875, 1.0, 0.875, 0.9889, 0.375, 0.9889, 0.375, 1.0, 0.25, 1.0, 0.25, 0.9889, 0.4197, 0.4197, 0.08029, 0.4197, 0.01, 0.25, 0.08029, 0.08029, 0.4197, 0.08029, 0.49, 0.25, 0.25, 0.9889, 0.25, 1.0, 0.125, 1.0, 0.125, 0.9889, 0.9197, 0.4197, 0.99, 0.25, 0.9197, 0.08029, 0.5803, 0.08029, 0.51, 0.25, 0.5803, 0.4197, 0.125, 0.9889, 0.875, 0.9889, 0.875, 0.5264, 0.125, 0.5264, 0.25, 0.5, 0.25, 0.5264, 0.125, 0.5264, 0.125, 0.5, 0.375, 0.5, 0.375, 0.5264, 0.25, 0.5264, 0.25, 0.5, 0.625, 0.5264, 0.625, 0.9889, 0.375, 0.9889, 0.375, 0.5264, 0.75, 0.5, 0.75, 0.5264, 0.625, 0.5264, 0.625, 0.5, 0.875, 0.5, 0.875, 0.5264, 0.75, 0.5264, 0.75, 0.5, 0.25, 0.5264, 0.25, 0.9889, 0.125, 0.9889, 0.125, 0.5264, 0.375, 0.5264, 0.375, 0.9889, 0.25, 0.9889, 0.25, 0.5264, 0.625, 1.0, 0.375, 1.0, 0.375, 0.9889, 0.625, 0.9889, 0.75, 0.5264, 0.75, 0.9889, 0.625, 0.9889, 0.625, 0.5264, 0.875, 0.5264, 0.875, 0.9889, 0.75, 0.9889, 0.75, 0.5264, 0.625, 0.5, 0.625, 0.5264, 0.375, 0.5264, 0.375, 0.5, 0.125, 0.5264, 0.875, 0.5264, 0.875, 0.5, 0.125, 0.5, 0.875, 0.9889, 0.875, 1.0, 0.75, 1.0, 0.75, 0.9889, 0.75, 0.9889, 0.75, 1.0, 0.625, 1.0, 0.625, 0.9889, 0.125, 0.9889, 0.125, 1.0, 0.875, 1.0, 0.875, 0.9889, 0.375, 0.9889, 0.375, 1.0, 0.25, 1.0, 0.25, 0.9889, 0.4197, 0.4197, 0.08029, 0.4197, 0.01, 0.25, 0.08029, 0.08029, 0.4197, 0.08029, 0.49, 0.25, 0.25, 0.9889, 0.25, 1.0, 0.125, 1.0, 0.125, 0.9889, 0.9197, 0.4197, 0.99, 0.25, 0.9197, 0.08029, 0.5803, 0.08029, 0.51, 0.25, 0.5803, 0.4197, 0.125, 0.9889, 0.875, 0.9889, 0.875, 0.5264, 0.125, 0.5264, 0.25, 0.5, 0.25, 0.5264, 0.125, 0.5264, 0.125, 0.5, 0.375, 0.5, 0.375, 0.5264, 0.25, 0.5264, 0.25, 0.5, 0.625, 0.5264, 0.625, 0.9889, 0.375, 0.9889, 0.375, 0.5264, 0.75, 0.5, 0.75, 0.5264, 0.625, 0.5264, 0.625, 0.5, 0.875, 0.5, 0.875, 0.5264, 0.75, 0.5264, 0.75, 0.5, 0.25, 0.5264, 0.25, 0.9889, 0.125, 0.9889, 0.125, 0.5264, 0.375, 0.5264, 0.375, 0.9889, 0.25, 0.9889, 0.25, 0.5264, 0.625, 1.0, 0.375, 1.0, 0.375, 0.9889, 0.625, 0.9889, 0.75, 0.5264, 0.75, 0.9889, 0.625, 0.9889, 0.625, 0.5264, 0.875, 0.5264, 0.875, 0.9889, 0.75, 0.9889, 0.75, 0.5264, 0.625, 0.5, 0.625, 0.5264, 0.375, 0.5264, 0.375, 0.5, 0.125, 0.5264, 0.875, 0.5264, 0.875, 0.5, 0.125, 0.5, 0.875, 0.9889, 0.875, 1.0, 0.75, 1.0, 0.75, 0.9889, 0.75, 0.9889, 0.75, 1.0, 0.625, 1.0, 0.625, 0.9889, 0.125, 0.9889, 0.125, 1.0, 0.875, 1.0, 0.875, 0.9889, 0.375, 0.9889, 0.375, 1.0, 0.25, 1.0, 0.25, 0.9889, 0.4197, 0.4197, 0.08029, 0.4197, 0.01, 0.25, 0.08029, 0.08029, 0.4197, 0.08029, 0.49, 0.25, 0.25, 0.9889, 0.25, 1.0, 0.125, 1.0, 0.125, 0.9889, 0.9197, 0.4197, 0.99, 0.25, 0.9197, 0.08029, 0.5803, 0.08029, 0.51, 0.25, 0.5803, 0.4197, 0.125, 0.9889, 0.875, 0.9889, 0.875, 0.5264, 0.125, 0.5264, 0.25, 0.5, 0.25, 0.5264, 0.125, 0.5264, 0.125, 0.5, 0.375, 0.5, 0.375, 0.5264, 0.25, 0.5264, 0.25, 0.5, 0.625, 0.5264, 0.625, 0.9889, 0.375, 0.9889, 0.375, 0.5264, 0.75, 0.5, 0.75, 0.5264, 0.625, 0.5264, 0.625, 0.5, 0.875, 0.5, 0.875, 0.5264, 0.75, 0.5264, 0.75, 0.5, 0.25, 0.5264, 0.25, 0.9889, 0.125, 0.9889, 0.125, 0.5264, 0.375, 0.5264, 0.375, 0.9889, 0.25, 0.9889, 0.25, 0.5264, 0.625, 1.0, 0.375, 1.0, 0.375, 0.9889, 0.625, 0.9889, 0.75, 0.5264, 0.75, 0.9889, 0.625, 0.9889, 0.625, 0.5264, 0.875, 0.5264, 0.875, 0.9889, 0.75, 0.9889, 0.75, 0.5264, 0.625, 0.5, 0.625, 0.5264, 0.375, 0.5264, 0.375, 0.5])
me_cylinder_001.materials.append(mat_tablones)
me_cylinder_001.materials.append(mat_madera)
me_cylinder_001.use_remesh_fix_poles = True
me_cylinder_001.use_remesh_preserve_attributes = False
me_cylinder_001.use_mirror_vertex_groups = False
me_cylinder_001.update()
me_cube_003 = bpy.data.meshes.new('Cube.003')
me_cube_003.from_pydata([(0.1666, 1.088, 0.03201), (0.1666, 1.088, -0.03201), (0.1666, -1.088, 0.03201), (0.1666, -1.088, -0.03201), (-0.1666, 1.088, 0.03201), (-0.1666, 1.088, -0.03201), (-0.1666, -1.088, 0.03201), (-0.1666, -1.088, -0.03201), (-0.1767, -0.6803, 0.02531), (0.1666, -0.6803, 0.07364), (-0.1666, -0.6803, 0.07364), (0.1565, -0.6803, 0.02531), (1.481, 1.032, -0.2166), (1.481, 1.032, -0.2806), (1.481, -1.138, -0.2166), (1.481, -1.138, -0.2806), (1.252, 1.032, -0.2166), (1.252, 1.032, -0.2806), (1.252, -1.138, -0.2166), (1.252, -1.138, -0.2806), (1.187, 1.096, -0.1226), (1.17, 1.096, -0.1844), (1.187, -1.073, -0.1226), (1.17, -1.073, -0.1844), (0.9656, 1.096, -0.06338), (0.949, 1.096, -0.1252), (0.9656, -1.073, -0.06338), (0.949, -1.073, -0.1252), (0.8916, 1.015, -0.03196), (0.8916, 1.015, -0.09598), (0.8916, -1.015, -0.03196), (0.8916, -1.015, -0.09598), (0.5585, 1.015, -0.03196), (0.5585, 1.015, -0.09598), (0.5585, -1.015, -0.03196), (0.5585, -1.015, -0.09598), (0.5585, 0.6212, -0.03196), (0.8916, 0.6212, 0.0318), (0.5585, 0.6212, 0.0318), (0.8916, 0.6212, -0.03196), (0.5223, 1.015, 0.002602), (0.5111, 1.015, -0.06045), (0.5223, -1.015, 0.002602), (0.5111, -1.015, -0.06045), (0.1942, 1.015, 0.06045), (0.1831, 1.015, -0.002602), (0.1942, -1.015, 0.06045), (0.1831, -1.015, -0.002602), (0.1831, -0.6347, 0.05561), (0.5295, -0.6347, 0.0436), (0.2014, -0.6347, 0.1014), (0.5111, -0.6347, -0.002239), (-0.1893, 1.088, 0.03201), (-0.1893, 1.088, -0.03201), (-0.1893, -1.088, 0.03201), (-0.1893, -1.088, -0.03201), (-0.5224, 1.088, 0.03201), (-0.5224, 1.088, -0.03201), (-0.5224, -1.088, 0.03201), (-0.5224, -1.088, -0.03201), (-0.5325, -0.6803, 0.02531), (-0.1893, -0.6803, 0.07364), (-0.5224, -0.6803, 0.07364), (-0.1994, -0.6803, 0.02531), (-0.5651, 1.06, 0.03201), (-0.5651, 1.06, -0.03201), (-0.5651, -1.06, 0.03201), (-0.5651, -1.06, -0.03201), (-0.8982, 1.06, 0.03201), (-0.8982, 1.06, -0.03201), (-0.8982, -1.06, 0.03201), (-0.8982, -1.06, -0.03201), (-0.9083, -0.6627, 0.02531), (-0.5651, -0.6627, 0.07364), (-0.8982, -0.6627, 0.07364), (-0.5752, -0.6627, 0.02531), (-1.266, -1.015, 0.002602), (-1.254, -1.015, -0.06045), (-1.266, 1.015, 0.002602), (-1.254, 1.015, -0.06045), (-0.9375, -1.015, 0.06045), (-0.9264, -1.015, -0.002602), (-0.9375, 1.015, 0.06045), (-0.9264, 1.015, -0.002602), (-0.9264, 0.6347, 0.05561), (-1.273, 0.6347, 0.0436), (-0.9448, 0.6347, 0.1014), (-1.254, 0.6347, -0.002239), (-1.625, -1.015, -0.03196), (-1.625, -1.015, -0.09598), (-1.625, 1.015, -0.03196), (-1.625, 1.015, -0.09598), (-1.292, -1.015, -0.03196), (-1.292, -1.015, -0.09598), (-1.292, 1.015, -0.03196), (-1.292, 1.015, -0.09598), (-1.292, -0.6212, -0.03196), (-1.625, -0.6212, 0.0318), (-1.292, -0.6212, 0.0318), (-1.625, -0.6212, -0.03196), (-1.889, -1.054, -0.1226), (-1.872, -1.054, -0.1844), (-1.889, 1.032, -0.1226), (-1.872, 1.032, -0.1844), (-1.668, -1.054, -0.06338), (-1.651, -1.054, -0.1252), (-1.668, 1.032, -0.06338), (-1.651, 1.032, -0.1252), (-2.131, -1.073, -0.2166), (-2.131, -1.073, -0.2806), (-2.131, 1.096, -0.2166), (-2.131, 1.096, -0.2806), (-1.902, -1.073, -0.2166), (-1.902, -1.073, -0.2806), (-1.902, 1.096, -0.2166), (-1.902, 1.096, -0.2806)], [], [(9, 10, 6, 2), (3, 2, 6, 7), (8, 10, 4, 5), (8, 11, 3, 7), (11, 9, 2, 3), (5, 4, 0, 1), (1, 0, 9, 11), (5, 1, 11, 8), (7, 6, 10, 8), (0, 4, 10, 9), (12, 16, 18, 14), (15, 14, 18, 19), (19, 18, 16, 17), (17, 13, 15, 19), (13, 12, 14, 15), (17, 16, 12, 13), (20, 24, 26, 22), (23, 22, 26, 27), (27, 26, 24, 25), (25, 21, 23, 27), (21, 20, 22, 23), (25, 24, 20, 21), (37, 38, 34, 30), (31, 30, 34, 35), (36, 38, 32, 33), (36, 39, 31, 35), (39, 37, 30, 31), (33, 32, 28, 29), (29, 28, 37, 39), (33, 29, 39, 36), (35, 34, 38, 36), (28, 32, 38, 37), (49, 50, 46, 42), (43, 42, 46, 47), (48, 50, 44, 45), (48, 51, 43, 47), (51, 49, 42, 43), (45, 44, 40, 41), (41, 40, 49, 51), (45, 41, 51, 48), (47, 46, 50, 48), (40, 44, 50, 49), (61, 62, 58, 54), (55, 54, 58, 59), (60, 62, 56, 57), (60, 63, 55, 59), (63, 61, 54, 55), (57, 56, 52, 53), (53, 52, 61, 63), (57, 53, 63, 60), (59, 58, 62, 60), (52, 56, 62, 61), (73, 74, 70, 66), (67, 66, 70, 71), (72, 74, 68, 69), (72, 75, 67, 71), (75, 73, 66, 67), (69, 68, 64, 65), (65, 64, 73, 75), (69, 65, 75, 72), (71, 70, 74, 72), (64, 68, 74, 73), (85, 86, 82, 78), (79, 78, 82, 83), (84, 86, 80, 81), (84, 87, 79, 83), (87, 85, 78, 79), (81, 80, 76, 77), (77, 76, 85, 87), (81, 77, 87, 84), (83, 82, 86, 84), (76, 80, 86, 85), (97, 98, 94, 90), (91, 90, 94, 95), (96, 98, 92, 93), (96, 99, 91, 95), (99, 97, 90, 91), (93, 92, 88, 89), (89, 88, 97, 99), (93, 89, 99, 96), (95, 94, 98, 96), (88, 92, 98, 97), (100, 104, 106, 102), (103, 102, 106, 107), (107, 106, 104, 105), (105, 101, 103, 107), (101, 100, 102, 103), (105, 104, 100, 101), (108, 112, 114, 110), (111, 110, 114, 115), (115, 114, 112, 113), (113, 109, 111, 115), (109, 108, 110, 111), (113, 112, 108, 109)])
_uv = me_cube_003.uv_layers.new(name='UVMap')
_uv.uv.foreach_set('vector', [0.625, 0.7032, 0.875, 0.7032, 0.875, 0.75, 0.625, 0.75, 0.375, 0.75, 0.625, 0.75, 0.625, 1.0, 0.375, 1.0, 0.375, 0.04683, 0.625, 0.04683, 0.625, 0.25, 0.375, 0.25, 0.125, 0.7032, 0.375, 0.7032, 0.375, 0.75, 0.125, 0.75, 0.375, 0.7032, 0.625, 0.7032, 0.625, 0.75, 0.375, 0.75, 0.375, 0.25, 0.625, 0.25, 0.625, 0.5, 0.375, 0.5, 0.375, 0.5, 0.625, 0.5, 0.625, 0.7032, 0.375, 0.7032, 0.125, 0.5, 0.375, 0.5, 0.375, 0.7032, 0.125, 0.7032, 0.375, 0.0, 0.625, 0.0, 0.625, 0.04683, 0.375, 0.04683, 0.625, 0.5, 0.875, 0.5, 0.875, 0.7032, 0.625, 0.7032, 0.625, 0.5, 0.875, 0.5, 0.875, 0.75, 0.625, 0.75, 0.375, 0.75, 0.625, 0.75, 0.625, 1.0, 0.375, 1.0, 0.375, 0.0, 0.625, 0.0, 0.625, 0.25, 0.375, 0.25, 0.125, 0.5, 0.375, 0.5, 0.375, 0.75, 0.125, 0.75, 0.375, 0.5, 0.625, 0.5, 0.625, 0.75, 0.375, 0.75, 0.375, 0.25, 0.625, 0.25, 0.625, 0.5, 0.375, 0.5, 0.625, 0.5, 0.875, 0.5, 0.875, 0.75, 0.625, 0.75, 0.375, 0.75, 0.625, 0.75, 0.625, 1.0, 0.375, 1.0, 0.375, 0.0, 0.625, 0.0, 0.625, 0.25, 0.375, 0.25, 0.125, 0.5, 0.375, 0.5, 0.375, 0.75, 0.125, 0.75, 0.375, 0.5, 0.625, 0.5, 0.625, 0.75, 0.375, 0.75, 0.375, 0.25, 0.625, 0.25, 0.625, 0.5, 0.375, 0.5, 0.625, 0.5485, 0.875, 0.5485, 0.875, 0.75, 0.625, 0.75, 0.375, 0.75, 0.625, 0.75, 0.625, 1.0, 0.375, 1.0, 0.375, 0.2015, 0.625, 0.2015, 0.625, 0.25, 0.375, 0.25, 0.125, 0.5485, 0.375, 0.5485, 0.375, 0.75, 0.125, 0.75, 0.375, 0.5485, 0.625, 0.5485, 0.625, 0.75, 0.375, 0.75, 0.375, 0.25, 0.625, 0.25, 0.625, 0.5, 0.375, 0.5, 0.375, 0.5, 0.625, 0.5, 0.625, 0.5485, 0.375, 0.5485, 0.125, 0.5, 0.375, 0.5, 0.375, 0.5485, 0.125, 0.5485, 0.375, 0.0, 0.625, 0.0, 0.625, 0.2015, 0.375, 0.2015, 0.625, 0.5, 0.875, 0.5, 0.875, 0.5485, 0.625, 0.5485, 0.625, 0.7032, 0.875, 0.7032, 0.875, 0.75, 0.625, 0.75, 0.375, 0.75, 0.625, 0.75, 0.625, 1.0, 0.375, 1.0, 0.375, 0.04683, 0.625, 0.04683, 0.625, 0.25, 0.375, 0.25, 0.125, 0.7032, 0.375, 0.7032, 0.375, 0.75, 0.125, 0.75, 0.375, 0.7032, 0.625, 0.7032, 0.625, 0.75, 0.375, 0.75, 0.375, 0.25, 0.625, 0.25, 0.625, 0.5, 0.375, 0.5, 0.375, 0.5, 0.625, 0.5, 0.625, 0.7032, 0.375, 0.7032, 0.125, 0.5, 0.375, 0.5, 0.375, 0.7032, 0.125, 0.7032, 0.375, 0.0, 0.625, 0.0, 0.625, 0.04683, 0.375, 0.04683, 0.625, 0.5, 0.875, 0.5, 0.875, 0.7032, 0.625, 0.7032, 0.625, 0.7032, 0.875, 0.7032, 0.875, 0.75, 0.625, 0.75, 0.375, 0.75, 0.625, 0.75, 0.625, 1.0, 0.375, 1.0, 0.375, 0.04683, 0.625, 0.04683, 0.625, 0.25, 0.375, 0.25, 0.125, 0.7032, 0.375, 0.7032, 0.375, 0.75, 0.125, 0.75, 0.375, 0.7032, 0.625, 0.7032, 0.625, 0.75, 0.375, 0.75, 0.375, 0.25, 0.625, 0.25, 0.625, 0.5, 0.375, 0.5, 0.375, 0.5, 0.625, 0.5, 0.625, 0.7032, 0.375, 0.7032, 0.125, 0.5, 0.375, 0.5, 0.375, 0.7032, 0.125, 0.7032, 0.375, 0.0, 0.625, 0.0, 0.625, 0.04683, 0.375, 0.04683, 0.625, 0.5, 0.875, 0.5, 0.875, 0.7032, 0.625, 0.7032, 0.625, 0.7032, 0.875, 0.7032, 0.875, 0.75, 0.625, 0.75, 0.375, 0.75, 0.625, 0.75, 0.625, 1.0, 0.375, 1.0, 0.375, 0.04683, 0.625, 0.04683, 0.625, 0.25, 0.375, 0.25, 0.125, 0.7032, 0.375, 0.7032, 0.375, 0.75, 0.125, 0.75, 0.375, 0.7032, 0.625, 0.7032, 0.625, 0.75, 0.375, 0.75, 0.375, 0.25, 0.625, 0.25, 0.625, 0.5, 0.375, 0.5, 0.375, 0.5, 0.625, 0.5, 0.625, 0.7032, 0.375, 0.7032, 0.125, 0.5, 0.375, 0.5, 0.375, 0.7032, 0.125, 0.7032, 0.375, 0.0, 0.625, 0.0, 0.625, 0.04683, 0.375, 0.04683, 0.625, 0.5, 0.875, 0.5, 0.875, 0.7032, 0.625, 0.7032, 0.625, 0.7032, 0.875, 0.7032, 0.875, 0.75, 0.625, 0.75, 0.375, 0.75, 0.625, 0.75, 0.625, 1.0, 0.375, 1.0, 0.375, 0.04683, 0.625, 0.04683, 0.625, 0.25, 0.375, 0.25, 0.125, 0.7032, 0.375, 0.7032, 0.375, 0.75, 0.125, 0.75, 0.375, 0.7032, 0.625, 0.7032, 0.625, 0.75, 0.375, 0.75, 0.375, 0.25, 0.625, 0.25, 0.625, 0.5, 0.375, 0.5, 0.375, 0.5, 0.625, 0.5, 0.625, 0.7032, 0.375, 0.7032, 0.125, 0.5, 0.375, 0.5, 0.375, 0.7032, 0.125, 0.7032, 0.375, 0.0, 0.625, 0.0, 0.625, 0.04683, 0.375, 0.04683, 0.625, 0.5, 0.875, 0.5, 0.875, 0.7032, 0.625, 0.7032, 0.625, 0.5485, 0.875, 0.5485, 0.875, 0.75, 0.625, 0.75, 0.375, 0.75, 0.625, 0.75, 0.625, 1.0, 0.375, 1.0, 0.375, 0.2015, 0.625, 0.2015, 0.625, 0.25, 0.375, 0.25, 0.125, 0.5485, 0.375, 0.5485, 0.375, 0.75, 0.125, 0.75, 0.375, 0.5485, 0.625, 0.5485, 0.625, 0.75, 0.375, 0.75, 0.375, 0.25, 0.625, 0.25, 0.625, 0.5, 0.375, 0.5, 0.375, 0.5, 0.625, 0.5, 0.625, 0.5485, 0.375, 0.5485, 0.125, 0.5, 0.375, 0.5, 0.375, 0.5485, 0.125, 0.5485, 0.375, 0.0, 0.625, 0.0, 0.625, 0.2015, 0.375, 0.2015, 0.625, 0.5, 0.875, 0.5, 0.875, 0.5485, 0.625, 0.5485, 0.625, 0.5, 0.875, 0.5, 0.875, 0.75, 0.625, 0.75, 0.375, 0.75, 0.625, 0.75, 0.625, 1.0, 0.375, 1.0, 0.375, 0.0, 0.625, 0.0, 0.625, 0.25, 0.375, 0.25, 0.125, 0.5, 0.375, 0.5, 0.375, 0.75, 0.125, 0.75, 0.375, 0.5, 0.625, 0.5, 0.625, 0.75, 0.375, 0.75, 0.375, 0.25, 0.625, 0.25, 0.625, 0.5, 0.375, 0.5, 0.625, 0.5, 0.875, 0.5, 0.875, 0.75, 0.625, 0.75, 0.375, 0.75, 0.625, 0.75, 0.625, 1.0, 0.375, 1.0, 0.375, 0.0, 0.625, 0.0, 0.625, 0.25, 0.375, 0.25, 0.125, 0.5, 0.375, 0.5, 0.375, 0.75, 0.125, 0.75, 0.375, 0.5, 0.625, 0.5, 0.625, 0.75, 0.375, 0.75, 0.375, 0.25, 0.625, 0.25, 0.625, 0.5, 0.375, 0.5])
me_cube_003.materials.append(mat_tablones)
me_cube_003.materials.append(mat_madera)
me_cube_003.use_remesh_preserve_volume = False
me_cube_003.use_remesh_preserve_attributes = False
me_cube_003.use_mirror_vertex_groups = False
me_cube_003.update()

# ---- objects
ob_barandal = bpy.data.objects.new('BARANDAL', me_cylinder_001)
ob_tablones = bpy.data.objects.new('TABLONES', me_cube_003)

# ---- transforms, parenting, visibility, modifiers, constraints
ob_barandal.location = (-3.44, -1.193, 0.2872)
ob_barandal.lineart.crease_threshold = 0.0
ob_tablones.location = (-1.366, -0.01156, 0.2486)
ob_tablones.lock_rotations_4d = False
ob_tablones.empty_display_type = 'ARROWS'
ob_tablones.lineart.crease_threshold = 0.0

# ---- collection membership
col_collection.objects.link(ob_barandal)
col_collection.objects.link(ob_tablones)

# ---- scene / render settings (as saved in the file)
scene.frame_start = 1; scene.frame_end = 250; scene.frame_set(1)
scene.render.engine = 'BLENDER_EEVEE_NEXT'
scene.cycles.use_denoising = False
scene.cycles.samples = 128
scene.cycles.sampling_pattern = 'TABULATED_SOBOL'
scene.cycles.use_adaptive_sampling = False
scene.cycles.use_light_tree = False
scene.view_settings.view_transform = 'Filmic'
bpy.context.view_layer.update()

# ---- added for rendering (the .blend has no active camera and no usable light): camera, sun
cam_auto = bpy.data.cameras.new('AutoCamera')
cam_auto.lens = 50.0
cam_auto.sensor_width = 36.0
cam_auto.clip_end = 1000.0
ob_auto_camera = bpy.data.objects.new('AutoCamera', cam_auto)
scene.collection.objects.link(ob_auto_camera)
ob_auto_camera.location = (2.7483, -5.35863, 3.83333)
ob_auto_camera.rotation_euler = (1.09748, -7.21219e-08, 0.694738)
scene.camera = ob_auto_camera
light_auto_sun = bpy.data.lights.new('AutoSun', 'SUN')
light_auto_sun.energy = 3.0
light_auto_sun.angle = 0.0523599
ob_auto_sun = bpy.data.objects.new('AutoSun', light_auto_sun)
scene.collection.objects.link(ob_auto_sun)
ob_auto_sun.rotation_euler = (0.872665, 0.174533, 0.523599)
bpy.context.view_layer.update()
